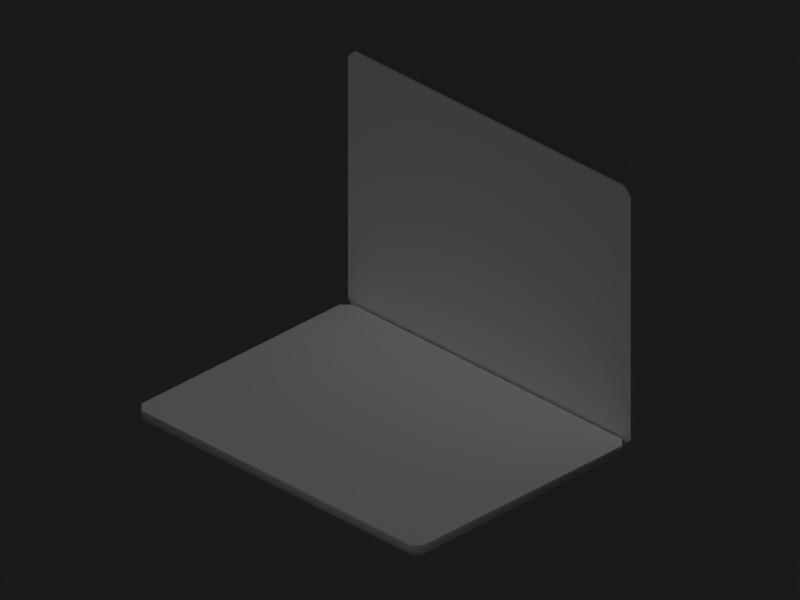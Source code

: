 # Source: laptop.blend  (saved by Blender 2.49.2; exported with 4.5.12 LTS)
import bpy
from mathutils import Matrix  # noqa: F401  (used for matrix-valued properties, if any)

bpy.ops.wm.read_factory_settings(use_empty=True)
scene = bpy.context.scene
scene.name = 'Scene'

# ---- collections
col_collection_1 = bpy.data.collections.new('Collection 1'); scene.collection.children.link(col_collection_1)

# ---- materials (node trees are filled in below, after node groups)
mat_aluminum = bpy.data.materials.new('Aluminum')
mat_aluminum.alpha_threshold = 0.0
mat_aluminum.diffuse_color = (0.6281, 0.6281, 0.6281, 1.0)
mat_aluminum.specular_color = (0.7957, 0.7957, 0.7957)
mat_aluminum.roughness = 0.5
mat_aluminum.specular_intensity = 1.0
mat_aluminum.line_color = (0.0, 0.0, 0.0, 1.0)
mat_black = bpy.data.materials.new('Black')
mat_black.alpha_threshold = 0.0
mat_black.diffuse_color = (0.0, 0.0, 0.0, 1.0)
mat_black.specular_color = (0.472, 0.472, 0.472)
mat_black.roughness = 0.5
mat_black.specular_intensity = 1.0
mat_black.line_color = (0.0, 0.0, 0.0, 1.0)
mat_gray = bpy.data.materials.new('Gray')
mat_gray.alpha_threshold = 0.0
mat_gray.diffuse_color = (0.4258, 0.4258, 0.4258, 1.0)
mat_gray.specular_color = (0.7957, 0.7957, 0.7957)
mat_gray.roughness = 0.5
mat_gray.specular_intensity = 0.0
mat_gray.line_color = (0.0, 0.0, 0.0, 1.0)
mat_laptopmat = bpy.data.materials.new('LaptopMat')
mat_laptopmat.alpha_threshold = 0.0
mat_laptopmat.roughness = 0.5
mat_laptopmat.specular_intensity = 1.0
mat_laptopmat.line_color = (0.0, 0.0, 0.0, 1.0)

# ---- material node trees

# ---- world
world_world = bpy.data.worlds.new('World'); scene.world = world_world
world_world.color = (0.1, 0.1, 0.1)
world_world.use_sun_shadow = False
world_world.sun_shadow_jitter_overblur = 0.0
world_world.cycles.sampling_method = 'MANUAL'
world_world.cycles.sample_map_resolution = 256

# ---- cameras
cam_camera_001 = bpy.data.cameras.new('Camera.001')
cam_camera_001.type = 'ORTHO'
cam_camera_001.passepartout_alpha = 0.2
cam_camera_001.clip_end = 100.0
cam_camera_001.lens = 35.0
cam_camera_001.ortho_scale = 4.0
cam_camera_001.show_passepartout = False
cam_camera_001.show_safe_areas = True
cam_camera_001.dof.focus_distance = 0.0
cam_camera_001.dof.aperture_fstop = 128.0

# ---- lights
light_lamp_001 = bpy.data.lights.new('Lamp.001', 'SUN')
light_lamp_001.transmission_factor = 0.0
light_lamp_001.angle = 1.571
light_lamp_001.energy = 1.0
light_lamp_001.shadow_buffer_clip_start = 0.5
light_lamp_001.shadow_soft_size = 1.0
light_lamp_001.shadow_cascade_max_distance = 1000.0
light_lamp_001.cycles.use_multiple_importance_sampling = False

# ---- meshes
me_plane_001 = bpy.data.meshes.new('Plane.001')
me_plane_001.from_pydata([(0.95, 0.02, 0.02), (0.95, -1.48, 0.02), (-0.95, -1.48, 0.02), (-0.95, 0.02, 0.02), (-1.0, -1.43, 0.02), (-1.0, -0.03, 0.02), (1.0, -0.03, 0.02), (1.0, -1.43, 0.02), (1.0, -1.43, -0.03), (1.0, -0.03, -0.03), (-1.0, -0.03, -0.03), (-1.0, -1.43, -0.03), (-0.95, 0.02, -0.03), (-0.95, -1.48, -0.03), (0.95, -1.48, -0.03), (0.95, 0.02, -0.03), (-0.95, -0.03, -0.08), (0.95, -0.03, -0.08), (0.95, -1.43, -0.08), (-0.95, -1.43, -0.08), (0.95, 0.08, 1.43), (-0.95, 0.08, 1.43), (-0.95, 0.08, 0.03), (0.95, 0.08, 0.03), (1.0, 0.03, 0.03), (-1.0, 0.03, 0.03), (-1.0, 0.03, 1.43), (1.0, 0.03, 1.43), (0.95, 0.03, -0.02), (0.95, 0.03, 1.48), (-0.95, 0.03, 1.48), (-0.95, 0.03, -0.02), (-0.95, 0.08, 1.38), (-0.95, 0.08, 0.08), (0.95, 0.08, 1.38), (0.95, 0.08, 0.08), (0.9, 0.08, 1.43), (-0.9, 0.08, 1.43), (-0.9, 0.08, 0.03), (0.9, 0.08, 0.03), (-1.0, 0.03, 0.08), (-1.0, 0.03, 1.38), (0.9, 0.03, -0.02), (-0.9, 0.03, -0.02), (0.9, 0.03, 1.48), (-0.9, 0.03, 1.48), (1.0, 0.03, 0.08), (1.0, 0.03, 1.38), (0.9, 0.08, 0.08), (-0.9, 0.08, 0.08), (0.9, 0.08, 1.38), (-0.9, 0.08, 1.38), (0.9, -1.48, 0.02), (-0.9, -1.48, 0.02), (0.9, 0.02, 0.02), (-0.9, 0.02, 0.02), (-1.0, -1.38, 0.02), (-1.0, -0.08, 0.02), (1.0, -0.08, 0.02), (1.0, -1.38, 0.02), (1.0, -1.38, -0.03), (1.0, -0.08, -0.03), (-1.0, -0.08, -0.03), (-1.0, -1.38, -0.03), (-0.9, 0.02, -0.03), (0.9, 0.02, -0.03), (-0.9, -1.48, -0.03), (0.9, -1.48, -0.03), (-0.9, -0.03, -0.08), (0.9, -0.03, -0.08), (0.9, -1.43, -0.08), (-0.9, -1.43, -0.08), (-0.95, -0.08, -0.08), (-0.95, -1.38, -0.08), (0.95, -0.08, -0.08), (0.95, -1.38, -0.08), (-0.9, -0.08, -0.08), (0.9, -0.08, -0.08), (-0.9, -1.38, -0.08), (0.9, -1.38, -0.08), (0.95, 0.0, -0.06), (-0.95, 0.0, -0.06), (-0.95, -1.46, -0.06), (0.95, -1.46, -0.06), (0.98, -1.43, -0.06), (0.98, -0.03, -0.06), (-0.98, -0.03, -0.06), (-0.98, -1.43, -0.06), (0.98, 0.06, 0.03), (-0.98, 0.06, 0.03), (-0.98, 0.06, 1.43), (-0.95, 0.06, 0.0), (0.95, 0.06, 0.0), (0.95, 0.06, 1.46), (-0.95, 0.06, 1.46), (0.98, 0.06, 1.43), (-0.98, 0.06, 1.38), (-0.98, 0.06, 0.08), (0.98, 0.06, 0.08), (0.98, 0.06, 1.38), (-0.9, 0.06, 1.46), (0.9, 0.06, 1.46), (0.9, 0.06, 0.0), (-0.9, 0.06, 0.0), (-0.9, 0.0, -0.06), (0.9, 0.0, -0.06), (0.9, -1.46, -0.06), (-0.9, -1.46, -0.06), (-0.98, -0.08, -0.06), (-0.98, -1.38, -0.06), (0.98, -1.38, -0.06), (0.98, -0.08, -0.06), (-0.88, 0.03, 0.1), (-0.88, 0.03, 1.36), (0.88, 0.03, 0.1), (0.88, 0.03, 1.36), (0.87, -0.87, 0.02), (0.87, -0.11, 0.02), (-0.87, -0.87, 0.02), (-0.87, -0.11, 0.02), (0.86, -0.86, 0.0), (-0.86, -0.86, 0.0), (0.86, -0.12, 0.0), (-0.86, -0.12, 0.0), (0.88, -0.84, 0.02), (0.88, -0.14, 0.02), (-0.88, -0.84, 0.02), (-0.88, -0.14, 0.02), (0.84, -0.1, 0.02), (-0.84, -0.1, 0.02), (0.84, -0.88, 0.02), (-0.84, -0.88, 0.02), (0.84, -0.86, 0.0), (-0.84, -0.86, 0.0), (0.84, -0.12, 0.0), (-0.84, -0.12, 0.0), (-0.86, -0.84, 0.0), (-0.86, -0.14, 0.0), (0.86, -0.84, 0.0), (0.86, -0.14, 0.0), (-0.84, -0.14, 0.0), (-0.84, -0.84, 0.0), (0.84, -0.14, 0.0), (0.84, -0.84, 0.0), (0.7197, 0.02, 0.02), (-0.7197, 0.02, 0.02), (-0.7197, 0.02, -0.03), (0.7197, 0.02, -0.03), (-0.7197, -0.08, 0.02), (0.7197, -0.08, 0.02), (0.7197, -0.05, 0.02), (-0.7197, -0.05, 0.02), (-0.7197, -0.07, 0.01), (0.7197, -0.07, 0.01), (0.7197, -0.08, -0.01), (-0.7197, -0.08, -0.01), (-0.7197, -0.08, -0.04), (0.7197, -0.08, -0.04), (-0.7197, -0.04, 0.02), (0.7197, -0.04, 0.02), (0.35, -1.44, 0.02), (0.35, -0.92, 0.02), (-0.35, -1.44, 0.02), (-0.35, -0.92, 0.02), (-0.79, -0.19, 0.01797), (-0.74, -0.14, 0.0), (-0.74, -0.24, 0.0), (-0.84, -0.24, 0.0), (-0.84, -0.14, 0.0), (-0.83, -0.15, 0.02), (-0.83, -0.23, 0.02), (-0.75, -0.23, 0.02), (-0.75, -0.15, 0.02), (-0.63, -0.15, 0.02), (-0.63, -0.23, 0.02), (-0.71, -0.23, 0.02), (-0.71, -0.15, 0.02), (-0.72, -0.14, 0.0), (-0.72, -0.24, 0.0), (-0.62, -0.24, 0.0), (-0.62, -0.14, 0.0), (-0.67, -0.19, 0.01797), (-0.43, -0.19, 0.01797), (-0.38, -0.14, 0.0), (-0.38, -0.24, 0.0), (-0.48, -0.24, 0.0), (-0.48, -0.14, 0.0), (-0.47, -0.15, 0.02), (-0.47, -0.23, 0.02), (-0.39, -0.23, 0.02), (-0.39, -0.15, 0.02), (-0.51, -0.15, 0.02), (-0.51, -0.23, 0.02), (-0.59, -0.23, 0.02), (-0.59, -0.15, 0.02), (-0.6, -0.14, 0.0), (-0.6, -0.24, 0.0), (-0.5, -0.24, 0.0), (-0.5, -0.14, 0.0), (-0.55, -0.19, 0.01797), (-0.31, -0.19, 0.01797), (-0.26, -0.14, 0.0), (-0.26, -0.24, 0.0), (-0.36, -0.24, 0.0), (-0.36, -0.14, 0.0), (-0.35, -0.15, 0.02), (-0.35, -0.23, 0.02), (-0.27, -0.23, 0.02), (-0.27, -0.15, 0.02), (-0.15, -0.15, 0.02), (-0.15, -0.23, 0.02), (-0.23, -0.23, 0.02), (-0.23, -0.15, 0.02), (-0.24, -0.14, 0.0), (-0.24, -0.24, 0.0), (-0.14, -0.24, 0.0), (-0.14, -0.14, 0.0), (-0.19, -0.19, 0.01797), (0.53, -0.19, 0.01797), (0.58, -0.14, 0.0), (0.58, -0.24, 0.0), (0.48, -0.24, 0.0), (0.48, -0.14, 0.0), (0.49, -0.15, 0.02), (0.49, -0.23, 0.02), (0.57, -0.23, 0.02), (0.57, -0.15, 0.02), (0.45, -0.15, 0.02), (0.45, -0.23, 0.02), (0.37, -0.23, 0.02), (0.37, -0.15, 0.02), (0.36, -0.14, 0.0), (0.36, -0.24, 0.0), (0.46, -0.24, 0.0), (0.46, -0.14, 0.0), (0.41, -0.19, 0.01797), (0.17, -0.19, 0.01797), (0.22, -0.14, 0.0), (0.22, -0.24, 0.0), (0.12, -0.24, 0.0), (0.12, -0.14, 0.0), (0.13, -0.15, 0.02), (0.13, -0.23, 0.02), (0.21, -0.23, 0.02), (0.21, -0.15, 0.02), (0.33, -0.15, 0.02), (0.33, -0.23, 0.02), (0.25, -0.23, 0.02), (0.25, -0.15, 0.02), (0.24, -0.14, 0.0), (0.24, -0.24, 0.0), (0.34, -0.24, 0.0), (0.34, -0.14, 0.0), (0.29, -0.19, 0.01797), (0.05, -0.19, 0.01797), (0.1, -0.14, 0.0), (0.1, -0.24, 0.0), (1.863e-08, -0.24, 0.0), (1.863e-08, -0.14, 0.0), (0.01, -0.15, 0.02), (0.01, -0.23, 0.02), (0.09, -0.23, 0.02), (0.09, -0.15, 0.02), (-0.03, -0.15, 0.02), (-0.03, -0.23, 0.02), (-0.11, -0.23, 0.02), (-0.11, -0.15, 0.02), (-0.12, -0.14, 0.0), (-0.12, -0.24, 0.0), (-0.02, -0.24, 0.0), (-0.02, -0.14, 0.0), (-0.07, -0.19, 0.01797), (0.65, -0.19, 0.01797), (0.7, -0.14, 0.0), (0.7, -0.24, 0.0), (0.6, -0.24, 0.0), (0.6, -0.14, 0.0), (0.61, -0.15, 0.02), (0.61, -0.23, 0.02), (0.69, -0.23, 0.02), (0.69, -0.15, 0.02), (0.78, -0.19, 0.01797), (0.84, -0.14, 0.0), (0.84, -0.24, 0.0), (0.72, -0.24, 0.0), (0.72, -0.14, 0.0), (0.73, -0.15, 0.02), (0.73, -0.23, 0.02), (0.83, -0.23, 0.02), (0.83, -0.15, 0.02), (0.83, -0.27, 0.02), (0.83, -0.35, 0.02), (0.73, -0.35, 0.02), (0.73, -0.27, 0.02), (0.72, -0.26, 0.0), (0.72, -0.36, 0.0), (0.84, -0.36, 0.0), (0.84, -0.26, 0.0), (0.78, -0.31, 0.01797), (0.69, -0.27, 0.02), (0.69, -0.35, 0.02), (0.61, -0.35, 0.02), (0.61, -0.27, 0.02), (0.6, -0.26, 0.0), (0.6, -0.36, 0.0), (0.7, -0.36, 0.0), (0.7, -0.26, 0.0), (0.65, -0.31, 0.01797), (-0.07, -0.31, 0.01797), (-0.02, -0.26, 0.0), (-0.02, -0.36, 0.0), (-0.12, -0.36, 0.0), (-0.12, -0.26, 0.0), (-0.11, -0.27, 0.02), (-0.11, -0.35, 0.02), (-0.03, -0.35, 0.02), (-0.03, -0.27, 0.02), (0.09, -0.27, 0.02), (0.09, -0.35, 0.02), (0.01, -0.35, 0.02), (0.01, -0.27, 0.02), (1.863e-08, -0.26, 0.0), (1.863e-08, -0.36, 0.0), (0.1, -0.36, 0.0), (0.1, -0.26, 0.0), (0.05, -0.31, 0.01797), (0.29, -0.31, 0.01797), (0.34, -0.26, 0.0), (0.34, -0.36, 0.0), (0.24, -0.36, 0.0), (0.24, -0.26, 0.0), (0.25, -0.27, 0.02), (0.25, -0.35, 0.02), (0.33, -0.35, 0.02), (0.33, -0.27, 0.02), (0.21, -0.27, 0.02), (0.21, -0.35, 0.02), (0.13, -0.35, 0.02), (0.13, -0.27, 0.02), (0.12, -0.26, 0.0), (0.12, -0.36, 0.0), (0.22, -0.36, 0.0), (0.22, -0.26, 0.0), (0.17, -0.31, 0.01797), (0.41, -0.31, 0.01797), (0.46, -0.26, 0.0), (0.46, -0.36, 0.0), (0.36, -0.36, 0.0), (0.36, -0.26, 0.0), (0.37, -0.27, 0.02), (0.37, -0.35, 0.02), (0.45, -0.35, 0.02), (0.45, -0.27, 0.02), (0.57, -0.27, 0.02), (0.57, -0.35, 0.02), (0.49, -0.35, 0.02), (0.49, -0.27, 0.02), (0.48, -0.26, 0.0), (0.48, -0.36, 0.0), (0.58, -0.36, 0.0), (0.58, -0.26, 0.0), (0.53, -0.31, 0.01797), (-0.19, -0.31, 0.01797), (-0.14, -0.26, 0.0), (-0.14, -0.36, 0.0), (-0.24, -0.36, 0.0), (-0.24, -0.26, 0.0), (-0.23, -0.27, 0.02), (-0.23, -0.35, 0.02), (-0.15, -0.35, 0.02), (-0.15, -0.27, 0.02), (-0.27, -0.27, 0.02), (-0.27, -0.35, 0.02), (-0.35, -0.35, 0.02), (-0.35, -0.27, 0.02), (-0.36, -0.26, 0.0), (-0.36, -0.36, 0.0), (-0.26, -0.36, 0.0), (-0.26, -0.26, 0.0), (-0.31, -0.31, 0.01797), (-0.55, -0.31, 0.01797), (-0.5, -0.26, 0.0), (-0.5, -0.36, 0.0), (-0.6, -0.36, 0.0), (-0.6, -0.26, 0.0), (-0.59, -0.27, 0.02), (-0.59, -0.35, 0.02), (-0.51, -0.35, 0.02), (-0.51, -0.27, 0.02), (-0.39, -0.27, 0.02), (-0.39, -0.35, 0.02), (-0.47, -0.35, 0.02), (-0.47, -0.27, 0.02), (-0.48, -0.26, 0.0), (-0.48, -0.36, 0.0), (-0.38, -0.36, 0.0), (-0.38, -0.26, 0.0), (-0.43, -0.31, 0.01797), (-0.67, -0.31, 0.01797), (-0.62, -0.26, 0.0), (-0.62, -0.36, 0.0), (-0.72, -0.36, 0.0), (-0.72, -0.26, 0.0), (-0.71, -0.27, 0.02), (-0.71, -0.35, 0.02), (-0.63, -0.35, 0.02), (-0.63, -0.27, 0.02), (-0.75, -0.27, 0.02), (-0.75, -0.35, 0.02), (-0.83, -0.35, 0.02), (-0.83, -0.27, 0.02), (-0.84, -0.26, 0.0), (-0.84, -0.36, 0.0), (-0.74, -0.36, 0.0), (-0.74, -0.26, 0.0), (-0.79, -0.31, 0.01797), (-0.78, -0.43, 0.01797), (-0.72, -0.38, 0.0), (-0.72, -0.48, 0.0), (-0.84, -0.48, 0.0), (-0.84, -0.38, 0.0), (-0.83, -0.39, 0.02), (-0.83, -0.47, 0.02), (-0.73, -0.47, 0.02), (-0.73, -0.39, 0.02), (-0.61, -0.39, 0.02), (-0.61, -0.47, 0.02), (-0.69, -0.47, 0.02), (-0.69, -0.39, 0.02), (-0.7, -0.38, 0.0), (-0.7, -0.48, 0.0), (-0.6, -0.48, 0.0), (-0.6, -0.38, 0.0), (-0.65, -0.43, 0.01797), (-0.41, -0.43, 0.01797), (-0.36, -0.38, 0.0), (-0.36, -0.48, 0.0), (-0.46, -0.48, 0.0), (-0.46, -0.38, 0.0), (-0.45, -0.39, 0.02), (-0.45, -0.47, 0.02), (-0.37, -0.47, 0.02), (-0.37, -0.39, 0.02), (-0.49, -0.39, 0.02), (-0.49, -0.47, 0.02), (-0.57, -0.47, 0.02), (-0.57, -0.39, 0.02), (-0.58, -0.38, 0.0), (-0.58, -0.48, 0.0), (-0.48, -0.48, 0.0), (-0.48, -0.38, 0.0), (-0.53, -0.43, 0.01797), (-0.29, -0.43, 0.01797), (-0.24, -0.38, 0.0), (-0.24, -0.48, 0.0), (-0.34, -0.48, 0.0), (-0.34, -0.38, 0.0), (-0.33, -0.39, 0.02), (-0.33, -0.47, 0.02), (-0.25, -0.47, 0.02), (-0.25, -0.39, 0.02), (-0.13, -0.39, 0.02), (-0.13, -0.47, 0.02), (-0.21, -0.47, 0.02), (-0.21, -0.39, 0.02), (-0.22, -0.38, 0.0), (-0.22, -0.48, 0.0), (-0.12, -0.48, 0.0), (-0.12, -0.38, 0.0), (-0.17, -0.43, 0.01797), (0.55, -0.43, 0.01797), (0.6, -0.38, 0.0), (0.6, -0.48, 0.0), (0.5, -0.48, 0.0), (0.5, -0.38, 0.0), (0.51, -0.39, 0.02), (0.51, -0.47, 0.02), (0.59, -0.47, 0.02), (0.59, -0.39, 0.02), (0.47, -0.39, 0.02), (0.47, -0.47, 0.02), (0.39, -0.47, 0.02), (0.39, -0.39, 0.02), (0.38, -0.38, 0.0), (0.38, -0.48, 0.0), (0.48, -0.48, 0.0), (0.48, -0.38, 0.0), (0.43, -0.43, 0.01797), (0.19, -0.43, 0.01797), (0.24, -0.38, 0.0), (0.24, -0.48, 0.0), (0.14, -0.48, 0.0), (0.14, -0.38, 0.0), (0.15, -0.39, 0.02), (0.15, -0.47, 0.02), (0.23, -0.47, 0.02), (0.23, -0.39, 0.02), (0.35, -0.39, 0.02), (0.35, -0.47, 0.02), (0.27, -0.47, 0.02), (0.27, -0.39, 0.02), (0.26, -0.38, 0.0), (0.26, -0.48, 0.0), (0.36, -0.48, 0.0), (0.36, -0.38, 0.0), (0.31, -0.43, 0.01797), (0.07, -0.43, 0.01797), (0.12, -0.38, 0.0), (0.12, -0.48, 0.0), (0.02, -0.48, 0.0), (0.02, -0.38, 0.0), (0.03, -0.39, 0.02), (0.03, -0.47, 0.02), (0.11, -0.47, 0.02), (0.11, -0.39, 0.02), (-0.01, -0.39, 0.02), (-0.01, -0.47, 0.02), (-0.09, -0.47, 0.02), (-0.09, -0.39, 0.02), (-0.1, -0.38, 0.0), (-0.1, -0.48, 0.0), (3.725e-08, -0.48, 0.0), (3.725e-08, -0.38, 0.0), (-0.05, -0.43, 0.01797), (0.83, -0.51, 0.02), (0.83, -0.59, 0.02), (0.65, -0.59, 0.02), (0.65, -0.51, 0.02), (0.64, -0.5, 0.0), (0.64, -0.6, 0.0), (0.84, -0.6, 0.0), (0.84, -0.5, 0.0), (0.74, -0.55, 0.01797), (-0.03, -0.55, 0.01797), (0.02, -0.5, 0.0), (0.02, -0.6, 0.0), (-0.08, -0.6, 0.0), (-0.08, -0.5, 0.0), (-0.07, -0.51, 0.02), (-0.07, -0.59, 0.02), (0.01, -0.59, 0.02), (0.01, -0.51, 0.02), (0.13, -0.51, 0.02), (0.13, -0.59, 0.02), (0.05, -0.59, 0.02), (0.05, -0.51, 0.02), (0.04, -0.5, 0.0), (0.04, -0.6, 0.0), (0.14, -0.6, 0.0), (0.14, -0.5, 0.0), (0.09, -0.55, 0.01797), (0.33, -0.55, 0.01797), (0.38, -0.5, 0.0), (0.38, -0.6, 0.0), (0.28, -0.6, 0.0), (0.28, -0.5, 0.0), (0.29, -0.51, 0.02), (0.29, -0.59, 0.02), (0.37, -0.59, 0.02), (0.37, -0.51, 0.02), (0.25, -0.51, 0.02), (0.25, -0.59, 0.02), (0.17, -0.59, 0.02), (0.17, -0.51, 0.02), (0.16, -0.5, 0.0), (0.16, -0.6, 0.0), (0.26, -0.6, 0.0), (0.26, -0.5, 0.0), (0.21, -0.55, 0.01797), (0.45, -0.55, 0.01797), (0.5, -0.5, 0.0), (0.5, -0.6, 0.0), (0.4, -0.6, 0.0), (0.4, -0.5, 0.0), (0.41, -0.51, 0.02), (0.41, -0.59, 0.02), (0.49, -0.59, 0.02), (0.49, -0.51, 0.02), (0.61, -0.51, 0.02), (0.61, -0.59, 0.02), (0.53, -0.59, 0.02), (0.53, -0.51, 0.02), (0.52, -0.5, 0.0), (0.52, -0.6, 0.0), (0.62, -0.6, 0.0), (0.62, -0.5, 0.0), (0.57, -0.55, 0.01797), (-0.15, -0.55, 0.01797), (-0.1, -0.5, 0.0), (-0.1, -0.6, 0.0), (-0.2, -0.6, 0.0), (-0.2, -0.5, 0.0), (-0.19, -0.51, 0.02), (-0.19, -0.59, 0.02), (-0.11, -0.59, 0.02), (-0.11, -0.51, 0.02), (-0.23, -0.51, 0.02), (-0.23, -0.59, 0.02), (-0.31, -0.59, 0.02), (-0.31, -0.51, 0.02), (-0.32, -0.5, 0.0), (-0.32, -0.6, 0.0), (-0.22, -0.6, 0.0), (-0.22, -0.5, 0.0), (-0.27, -0.55, 0.01797), (-0.51, -0.55, 0.01797), (-0.46, -0.5, 0.0), (-0.46, -0.6, 0.0), (-0.56, -0.6, 0.0), (-0.56, -0.5, 0.0), (-0.55, -0.51, 0.02), (-0.55, -0.59, 0.02), (-0.47, -0.59, 0.02), (-0.47, -0.51, 0.02), (-0.35, -0.51, 0.02), (-0.35, -0.59, 0.02), (-0.43, -0.59, 0.02), (-0.43, -0.51, 0.02), (-0.44, -0.5, 0.0), (-0.44, -0.6, 0.0), (-0.34, -0.6, 0.0), (-0.34, -0.5, 0.0), (-0.39, -0.55, 0.01797), (-0.63, -0.55, 0.01797), (-0.58, -0.5, 0.0), (-0.58, -0.6, 0.0), (-0.68, -0.6, 0.0), (-0.68, -0.5, 0.0), (-0.67, -0.51, 0.02), (-0.67, -0.59, 0.02), (-0.59, -0.59, 0.02), (-0.59, -0.51, 0.02), (-0.71, -0.51, 0.02), (-0.71, -0.59, 0.02), (-0.83, -0.59, 0.02), (-0.83, -0.51, 0.02), (-0.84, -0.5, 0.0), (-0.84, -0.6, 0.0), (-0.7, -0.6, 0.0), (-0.7, -0.5, 0.0), (-0.79, -0.55, 0.01797), (-0.79, -0.67, 0.01797), (-0.68, -0.62, 0.0), (-0.68, -0.72, 0.0), (-0.84, -0.72, 0.0), (-0.84, -0.62, 0.0), (-0.83, -0.63, 0.02), (-0.83, -0.71, 0.02), (-0.69, -0.71, 0.02), (-0.69, -0.63, 0.02), (-0.57, -0.63, 0.02), (-0.57, -0.71, 0.02), (-0.65, -0.71, 0.02), (-0.65, -0.63, 0.02), (-0.66, -0.62, 0.0), (-0.66, -0.72, 0.0), (-0.56, -0.72, 0.0), (-0.56, -0.62, 0.0), (-0.61, -0.67, 0.01797), (-0.37, -0.67, 0.01797), (-0.32, -0.62, 0.0), (-0.32, -0.72, 0.0), (-0.42, -0.72, 0.0), (-0.42, -0.62, 0.0), (-0.41, -0.63, 0.02), (-0.41, -0.71, 0.02), (-0.33, -0.71, 0.02), (-0.33, -0.63, 0.02), (-0.45, -0.63, 0.02), (-0.45, -0.71, 0.02), (-0.53, -0.71, 0.02), (-0.53, -0.63, 0.02), (-0.54, -0.62, 0.0), (-0.54, -0.72, 0.0), (-0.44, -0.72, 0.0), (-0.44, -0.62, 0.0), (-0.49, -0.67, 0.01797), (-0.25, -0.67, 0.01797), (-0.2, -0.62, 0.0), (-0.2, -0.72, 0.0), (-0.3, -0.72, 0.0), (-0.3, -0.62, 0.0), (-0.29, -0.63, 0.02), (-0.29, -0.71, 0.02), (-0.21, -0.71, 0.02), (-0.21, -0.63, 0.02), (-0.09, -0.63, 0.02), (-0.09, -0.71, 0.02), (-0.17, -0.71, 0.02), (-0.17, -0.63, 0.02), (-0.18, -0.62, 0.0), (-0.18, -0.72, 0.0), (-0.08, -0.72, 0.0), (-0.08, -0.62, 0.0), (-0.13, -0.67, 0.01797), (0.59, -0.67, 0.01797), (0.64, -0.62, 0.0), (0.64, -0.72, 0.0), (0.54, -0.72, 0.0), (0.54, -0.62, 0.0), (0.55, -0.63, 0.02), (0.55, -0.71, 0.02), (0.63, -0.71, 0.02), (0.63, -0.63, 0.02), (0.51, -0.63, 0.02), (0.51, -0.71, 0.02), (0.43, -0.71, 0.02), (0.43, -0.63, 0.02), (0.42, -0.62, 0.0), (0.42, -0.72, 0.0), (0.52, -0.72, 0.0), (0.52, -0.62, 0.0), (0.47, -0.67, 0.01797), (0.23, -0.67, 0.01797), (0.28, -0.62, 0.0), (0.28, -0.72, 0.0), (0.18, -0.72, 0.0), (0.18, -0.62, 0.0), (0.19, -0.63, 0.02), (0.19, -0.71, 0.02), (0.27, -0.71, 0.02), (0.27, -0.63, 0.02), (0.39, -0.63, 0.02), (0.39, -0.71, 0.02), (0.31, -0.71, 0.02), (0.31, -0.63, 0.02), (0.3, -0.62, 0.0), (0.3, -0.72, 0.0), (0.4, -0.72, 0.0), (0.4, -0.62, 0.0), (0.35, -0.67, 0.01797), (0.11, -0.67, 0.01797), (0.16, -0.62, 0.0), (0.16, -0.72, 0.0), (0.06, -0.72, 0.0), (0.06, -0.62, 0.0), (0.07, -0.63, 0.02), (0.07, -0.71, 0.02), (0.15, -0.71, 0.02), (0.15, -0.63, 0.02), (0.03, -0.63, 0.02), (0.03, -0.71, 0.02), (-0.05, -0.71, 0.02), (-0.05, -0.63, 0.02), (-0.06, -0.62, 0.0), (-0.06, -0.72, 0.0), (0.04, -0.72, 0.0), (0.04, -0.62, 0.0), (-0.01, -0.67, 0.01797), (0.75, -0.67, 0.01797), (0.84, -0.62, 0.0), (0.84, -0.72, 0.0), (0.66, -0.72, 0.0), (0.66, -0.62, 0.0), (0.67, -0.63, 0.02), (0.67, -0.71, 0.02), (0.83, -0.71, 0.02), (0.83, -0.63, 0.02), (0.81, -0.8, 0.02), (0.81, -0.83, 0.02), (0.73, -0.83, 0.02), (0.73, -0.8, 0.02), (0.72, -0.79, 0.0), (0.72, -0.84, 0.0), (0.82, -0.84, 0.0), (0.82, -0.79, 0.0), (0.77, -0.815, 0.01797), (0.69, -0.8, 0.02), (0.69, -0.83, 0.02), (0.61, -0.83, 0.02), (0.61, -0.8, 0.02), (0.6, -0.79, 0.0), (0.6, -0.84, 0.0), (0.7, -0.84, 0.0), (0.7, -0.79, 0.0), (0.65, -0.815, 0.01797), (0.29, -0.79, 0.01797), (0.34, -0.74, 0.0), (0.34, -0.84, 0.0), (0.24, -0.84, 0.0), (0.24, -0.74, 0.0), (0.25, -0.75, 0.02), (0.25, -0.83, 0.02), (0.33, -0.83, 0.02), (0.33, -0.75, 0.02), (0.41, -0.79, 0.01797), (0.46, -0.74, 0.0), (0.46, -0.84, 0.0), (0.36, -0.84, 0.0), (0.36, -0.74, 0.0), (0.37, -0.75, 0.02), (0.37, -0.83, 0.02), (0.45, -0.83, 0.02), (0.45, -0.75, 0.02), (0.57, -0.8, 0.02), (0.57, -0.83, 0.02), (0.49, -0.83, 0.02), (0.49, -0.8, 0.02), (0.48, -0.79, 0.0), (0.48, -0.84, 0.0), (0.58, -0.84, 0.0), (0.58, -0.79, 0.0), (0.53, -0.815, 0.01797), (0.21, -0.75, 0.02), (0.21, -0.83, 0.02), (-0.35, -0.83, 0.02), (-0.35, -0.75, 0.02), (-0.36, -0.74, 0.0), (-0.36, -0.84, 0.0), (0.22, -0.84, 0.0), (0.22, -0.74, 0.0), (-0.05, -0.79, 0.01797), (-0.55, -0.79, 0.01797), (-0.5, -0.74, 0.0), (-0.5, -0.84, 0.0), (-0.6, -0.84, 0.0), (-0.6, -0.74, 0.0), (-0.59, -0.75, 0.02), (-0.59, -0.83, 0.02), (-0.51, -0.83, 0.02), (-0.51, -0.75, 0.02), (-0.39, -0.75, 0.02), (-0.39, -0.83, 0.02), (-0.47, -0.83, 0.02), (-0.47, -0.75, 0.02), (-0.48, -0.74, 0.0), (-0.48, -0.84, 0.0), (-0.38, -0.84, 0.0), (-0.38, -0.74, 0.0), (-0.43, -0.79, 0.01797), (-0.67, -0.79, 0.01797), (-0.62, -0.74, 0.0), (-0.62, -0.84, 0.0), (-0.72, -0.84, 0.0), (-0.72, -0.74, 0.0), (-0.71, -0.75, 0.02), (-0.71, -0.83, 0.02), (-0.63, -0.83, 0.02), (-0.63, -0.75, 0.02), (-0.75, -0.75, 0.02), (-0.75, -0.83, 0.02), (-0.83, -0.83, 0.02), (-0.83, -0.75, 0.02), (-0.84, -0.74, 0.0), (-0.84, -0.84, 0.0), (-0.74, -0.84, 0.0), (-0.74, -0.74, 0.0), (-0.79, -0.79, 0.01797), (0.65, -0.765, 0.01797), (0.7, -0.74, 0.0), (0.7, -0.79, 0.0), (0.6, -0.79, 0.0), (0.6, -0.74, 0.0), (0.61, -0.75, 0.02), (0.61, -0.78, 0.02), (0.69, -0.78, 0.02), (0.69, -0.75, 0.02), (0.71, -0.39, 0.02), (0.71, -0.47, 0.02), (0.63, -0.47, 0.02), (0.63, -0.39, 0.02), (0.62, -0.38, 0.0), (0.62, -0.48, 0.0), (0.72, -0.48, 0.0), (0.72, -0.38, 0.0), (0.67, -0.43, 0.01797), (0.79, -0.43, 0.01797), (0.84, -0.38, 0.0), (0.84, -0.48, 0.0), (0.74, -0.48, 0.0), (0.74, -0.38, 0.0), (0.75, -0.39, 0.02), (0.75, -0.47, 0.02), (0.83, -0.47, 0.02), (0.83, -0.39, 0.02)], [], [(0, 6, 9, 15), (7, 1, 14, 8), (2, 4, 11, 13), (5, 3, 12, 10), (38, 22, 33, 49), (39, 38, 49, 48), (23, 39, 48, 35), (49, 33, 32, 51), (48, 49, 51, 50), (35, 48, 50, 34), (51, 32, 21, 37), (50, 51, 37, 36), (34, 50, 36, 20), (41, 40, 31, 30), (26, 41, 30), (40, 25, 31), (46, 47, 29, 28), (24, 46, 28), (47, 27, 29), (57, 56, 2, 3), (5, 57, 3), (56, 4, 2), (0, 1, 59, 58), (7, 59, 1), (6, 0, 58), (6, 58, 61, 9), (58, 59, 60, 61), (59, 7, 8, 60), (4, 56, 63, 11), (56, 57, 62, 63), (57, 5, 10, 62), (3, 55, 64, 12), (54, 0, 15, 65), (1, 52, 67, 14), (52, 53, 66, 67), (53, 2, 13, 66), (69, 17, 74, 77), (68, 69, 77, 76), (16, 68, 76, 72), (77, 74, 75, 79), (76, 77, 79, 78), (72, 76, 78, 73), (79, 75, 18, 70), (78, 79, 70, 71), (73, 78, 71, 19), (83, 18, 84), (14, 83, 84, 8), (85, 17, 80), (9, 85, 80, 15), (81, 16, 86), (12, 81, 86, 10), (87, 19, 82), (11, 87, 82, 13), (95, 20, 93), (27, 95, 93, 29), (92, 23, 88), (28, 92, 88, 24), (89, 22, 91), (25, 89, 91, 31), (94, 21, 90), (30, 94, 90, 26), (32, 96, 90, 21), (96, 41, 26, 90), (33, 97, 96, 32), (97, 40, 41, 96), (22, 89, 97, 33), (89, 25, 40, 97), (35, 98, 88, 23), (98, 46, 24, 88), (34, 99, 98, 35), (99, 47, 46, 98), (20, 95, 99, 34), (95, 27, 47, 99), (45, 100, 94, 30), (100, 37, 21, 94), (44, 101, 100, 45), (101, 36, 37, 100), (29, 93, 101, 44), (93, 20, 36, 101), (42, 102, 92, 28), (102, 39, 23, 92), (43, 103, 102, 42), (103, 38, 39, 102), (31, 91, 103, 43), (91, 22, 38, 103), (64, 104, 81, 12), (104, 68, 16, 81), (105, 69, 68, 104), (15, 80, 105, 65), (80, 17, 69, 105), (67, 106, 83, 14), (106, 70, 18, 83), (66, 107, 106, 67), (107, 71, 70, 106), (13, 82, 107, 66), (82, 19, 71, 107), (72, 108, 86, 16), (108, 62, 10, 86), (73, 109, 108, 72), (109, 63, 62, 108), (19, 87, 109, 73), (87, 11, 63, 109), (75, 110, 84, 18), (110, 60, 8, 84), (74, 111, 110, 75), (111, 61, 60, 110), (17, 85, 111, 74), (85, 9, 61, 111), (112, 113, 30, 31), (43, 112, 31), (113, 45, 30), (42, 114, 112, 43), (114, 115, 113, 112), (115, 44, 45, 113), (115, 114, 28, 29), (44, 115, 29), (114, 42, 28), (117, 0, 54), (116, 52, 1), (53, 118, 2), (119, 55, 3), (1, 0, 125, 124), (125, 0, 117), (124, 116, 1), (116, 130, 52), (131, 118, 53), (126, 127, 3, 2), (118, 126, 2), (127, 119, 3), (118, 131, 133, 121), (131, 130, 132, 133), (130, 116, 120, 132), (117, 128, 134, 122), (129, 119, 123, 135), (119, 127, 137, 123), (127, 126, 136, 137), (126, 118, 121, 136), (116, 124, 138, 120), (124, 125, 139, 138), (125, 117, 122, 139), (136, 121, 133, 141), (137, 136, 141, 140), (123, 137, 140, 135), (141, 133, 132, 143), (140, 141, 143, 142), (135, 140, 142, 134), (143, 132, 120, 138), (142, 143, 138, 139), (134, 142, 139, 122), (55, 145, 146, 64), (145, 144, 147, 146), (144, 54, 65, 147), (146, 147, 105, 104), (64, 146, 104), (147, 65, 105), (128, 129, 135, 134), (128, 149, 148, 129), (150, 151, 152, 153), (153, 152, 155, 154), (148, 149, 157, 156), (145, 148, 156), (144, 157, 149), (145, 158, 159, 144), (158, 151, 150, 159), (55, 119, 129), (55, 129, 148, 145), (54, 128, 117), (54, 144, 149, 128), (52, 130, 161, 160), (131, 53, 162, 163), (130, 131, 163, 161), (53, 52, 160, 162), (161, 163, 162, 160), (170, 171, 164), (171, 172, 164), (172, 169, 164), (169, 170, 164), (171, 170, 167, 166), (172, 171, 166, 165), (169, 172, 165, 168), (170, 169, 168, 167), (175, 176, 177, 178), (176, 173, 180, 177), (173, 174, 179, 180), (174, 175, 178, 179), (176, 175, 181), (173, 176, 181), (174, 173, 181), (175, 174, 181), (188, 189, 182), (189, 190, 182), (190, 187, 182), (187, 188, 182), (189, 188, 185, 184), (190, 189, 184, 183), (187, 190, 183, 186), (188, 187, 186, 185), (193, 194, 195, 196), (194, 191, 198, 195), (191, 192, 197, 198), (192, 193, 196, 197), (194, 193, 199), (191, 194, 199), (192, 191, 199), (193, 192, 199), (206, 207, 200), (207, 208, 200), (208, 205, 200), (205, 206, 200), (207, 206, 203, 202), (208, 207, 202, 201), (205, 208, 201, 204), (206, 205, 204, 203), (211, 212, 213, 214), (212, 209, 216, 213), (209, 210, 215, 216), (210, 211, 214, 215), (212, 211, 217), (209, 212, 217), (210, 209, 217), (211, 210, 217), (224, 225, 218), (225, 226, 218), (226, 223, 218), (223, 224, 218), (225, 224, 221, 220), (226, 225, 220, 219), (223, 226, 219, 222), (224, 223, 222, 221), (229, 230, 231, 232), (230, 227, 234, 231), (227, 228, 233, 234), (228, 229, 232, 233), (230, 229, 235), (227, 230, 235), (228, 227, 235), (229, 228, 235), (242, 243, 236), (243, 244, 236), (244, 241, 236), (241, 242, 236), (243, 242, 239, 238), (244, 243, 238, 237), (241, 244, 237, 240), (242, 241, 240, 239), (247, 248, 249, 250), (248, 245, 252, 249), (245, 246, 251, 252), (246, 247, 250, 251), (248, 247, 253), (245, 248, 253), (246, 245, 253), (247, 246, 253), (260, 261, 254), (261, 262, 254), (262, 259, 254), (259, 260, 254), (261, 260, 257, 256), (262, 261, 256, 255), (259, 262, 255, 258), (260, 259, 258, 257), (265, 266, 267, 268), (266, 263, 270, 267), (263, 264, 269, 270), (264, 265, 268, 269), (266, 265, 271), (263, 266, 271), (264, 263, 271), (265, 264, 271), (278, 279, 272), (279, 280, 272), (280, 277, 272), (277, 278, 272), (279, 278, 275, 274), (280, 279, 274, 273), (277, 280, 273, 276), (278, 277, 276, 275), (287, 288, 281), (288, 289, 281), (289, 286, 281), (286, 287, 281), (288, 287, 284, 283), (289, 288, 283, 282), (286, 289, 282, 285), (287, 286, 285, 284), (292, 293, 294, 295), (293, 290, 297, 294), (290, 291, 296, 297), (291, 292, 295, 296), (293, 292, 298), (290, 293, 298), (291, 290, 298), (292, 291, 298), (301, 302, 303, 304), (302, 299, 306, 303), (299, 300, 305, 306), (300, 301, 304, 305), (302, 301, 307), (299, 302, 307), (300, 299, 307), (301, 300, 307), (314, 315, 308), (315, 316, 308), (316, 313, 308), (313, 314, 308), (315, 314, 311, 310), (316, 315, 310, 309), (313, 316, 309, 312), (314, 313, 312, 311), (319, 320, 321, 322), (320, 317, 324, 321), (317, 318, 323, 324), (318, 319, 322, 323), (320, 319, 325), (317, 320, 325), (318, 317, 325), (319, 318, 325), (332, 333, 326), (333, 334, 326), (334, 331, 326), (331, 332, 326), (333, 332, 329, 328), (334, 333, 328, 327), (331, 334, 327, 330), (332, 331, 330, 329), (337, 338, 339, 340), (338, 335, 342, 339), (335, 336, 341, 342), (336, 337, 340, 341), (338, 337, 343), (335, 338, 343), (336, 335, 343), (337, 336, 343), (350, 351, 344), (351, 352, 344), (352, 349, 344), (349, 350, 344), (351, 350, 347, 346), (352, 351, 346, 345), (349, 352, 345, 348), (350, 349, 348, 347), (355, 356, 357, 358), (356, 353, 360, 357), (353, 354, 359, 360), (354, 355, 358, 359), (356, 355, 361), (353, 356, 361), (354, 353, 361), (355, 354, 361), (368, 369, 362), (369, 370, 362), (370, 367, 362), (367, 368, 362), (369, 368, 365, 364), (370, 369, 364, 363), (367, 370, 363, 366), (368, 367, 366, 365), (373, 374, 375, 376), (374, 371, 378, 375), (371, 372, 377, 378), (372, 373, 376, 377), (374, 373, 379), (371, 374, 379), (372, 371, 379), (373, 372, 379), (386, 387, 380), (387, 388, 380), (388, 385, 380), (385, 386, 380), (387, 386, 383, 382), (388, 387, 382, 381), (385, 388, 381, 384), (386, 385, 384, 383), (391, 392, 393, 394), (392, 389, 396, 393), (389, 390, 395, 396), (390, 391, 394, 395), (392, 391, 397), (389, 392, 397), (390, 389, 397), (391, 390, 397), (404, 405, 398), (405, 406, 398), (406, 403, 398), (403, 404, 398), (405, 404, 401, 400), (406, 405, 400, 399), (403, 406, 399, 402), (404, 403, 402, 401), (409, 410, 411, 412), (410, 407, 414, 411), (407, 408, 413, 414), (408, 409, 412, 413), (410, 409, 415), (407, 410, 415), (408, 407, 415), (409, 408, 415), (422, 423, 416), (423, 424, 416), (424, 421, 416), (421, 422, 416), (423, 422, 419, 418), (424, 423, 418, 417), (421, 424, 417, 420), (422, 421, 420, 419), (427, 428, 429, 430), (428, 425, 432, 429), (425, 426, 431, 432), (426, 427, 430, 431), (428, 427, 433), (425, 428, 433), (426, 425, 433), (427, 426, 433), (440, 441, 434), (441, 442, 434), (442, 439, 434), (439, 440, 434), (441, 440, 437, 436), (442, 441, 436, 435), (439, 442, 435, 438), (440, 439, 438, 437), (445, 446, 447, 448), (446, 443, 450, 447), (443, 444, 449, 450), (444, 445, 448, 449), (446, 445, 451), (443, 446, 451), (444, 443, 451), (445, 444, 451), (458, 459, 452), (459, 460, 452), (460, 457, 452), (457, 458, 452), (459, 458, 455, 454), (460, 459, 454, 453), (457, 460, 453, 456), (458, 457, 456, 455), (463, 464, 465, 466), (464, 461, 468, 465), (461, 462, 467, 468), (462, 463, 466, 467), (464, 463, 469), (461, 464, 469), (462, 461, 469), (463, 462, 469), (476, 477, 470), (477, 478, 470), (478, 475, 470), (475, 476, 470), (477, 476, 473, 472), (478, 477, 472, 471), (475, 478, 471, 474), (476, 475, 474, 473), (481, 482, 483, 484), (482, 479, 486, 483), (479, 480, 485, 486), (480, 481, 484, 485), (482, 481, 487), (479, 482, 487), (480, 479, 487), (481, 480, 487), (494, 495, 488), (495, 496, 488), (496, 493, 488), (493, 494, 488), (495, 494, 491, 490), (496, 495, 490, 489), (493, 496, 489, 492), (494, 493, 492, 491), (499, 500, 501, 502), (500, 497, 504, 501), (497, 498, 503, 504), (498, 499, 502, 503), (500, 499, 505), (497, 500, 505), (498, 497, 505), (499, 498, 505), (512, 513, 506), (513, 514, 506), (514, 511, 506), (511, 512, 506), (513, 512, 509, 508), (514, 513, 508, 507), (511, 514, 507, 510), (512, 511, 510, 509), (517, 518, 519, 520), (518, 515, 522, 519), (515, 516, 521, 522), (516, 517, 520, 521), (518, 517, 523), (515, 518, 523), (516, 515, 523), (517, 516, 523), (526, 527, 528, 529), (527, 524, 531, 528), (524, 525, 530, 531), (525, 526, 529, 530), (527, 526, 532), (524, 527, 532), (525, 524, 532), (526, 525, 532), (539, 540, 533), (540, 541, 533), (541, 538, 533), (538, 539, 533), (540, 539, 536, 535), (541, 540, 535, 534), (538, 541, 534, 537), (539, 538, 537, 536), (544, 545, 546, 547), (545, 542, 549, 546), (542, 543, 548, 549), (543, 544, 547, 548), (545, 544, 550), (542, 545, 550), (543, 542, 550), (544, 543, 550), (557, 558, 551), (558, 559, 551), (559, 556, 551), (556, 557, 551), (558, 557, 554, 553), (559, 558, 553, 552), (556, 559, 552, 555), (557, 556, 555, 554), (562, 563, 564, 565), (563, 560, 567, 564), (560, 561, 566, 567), (561, 562, 565, 566), (563, 562, 568), (560, 563, 568), (561, 560, 568), (562, 561, 568), (575, 576, 569), (576, 577, 569), (577, 574, 569), (574, 575, 569), (576, 575, 572, 571), (577, 576, 571, 570), (574, 577, 570, 573), (575, 574, 573, 572), (580, 581, 582, 583), (581, 578, 585, 582), (578, 579, 584, 585), (579, 580, 583, 584), (581, 580, 586), (578, 581, 586), (579, 578, 586), (580, 579, 586), (593, 594, 587), (594, 595, 587), (595, 592, 587), (592, 593, 587), (594, 593, 590, 589), (595, 594, 589, 588), (592, 595, 588, 591), (593, 592, 591, 590), (598, 599, 600, 601), (599, 596, 603, 600), (596, 597, 602, 603), (597, 598, 601, 602), (599, 598, 604), (596, 599, 604), (597, 596, 604), (598, 597, 604), (611, 612, 605), (612, 613, 605), (613, 610, 605), (610, 611, 605), (612, 611, 608, 607), (613, 612, 607, 606), (610, 613, 606, 609), (611, 610, 609, 608), (616, 617, 618, 619), (617, 614, 621, 618), (614, 615, 620, 621), (615, 616, 619, 620), (617, 616, 622), (614, 617, 622), (615, 614, 622), (616, 615, 622), (629, 630, 623), (630, 631, 623), (631, 628, 623), (628, 629, 623), (630, 629, 626, 625), (631, 630, 625, 624), (628, 631, 624, 627), (629, 628, 627, 626), (634, 635, 636, 637), (635, 632, 639, 636), (632, 633, 638, 639), (633, 634, 637, 638), (635, 634, 640), (632, 635, 640), (633, 632, 640), (634, 633, 640), (647, 648, 641), (648, 649, 641), (649, 646, 641), (646, 647, 641), (648, 647, 644, 643), (649, 648, 643, 642), (646, 649, 642, 645), (647, 646, 645, 644), (652, 653, 654, 655), (653, 650, 657, 654), (650, 651, 656, 657), (651, 652, 655, 656), (653, 652, 658), (650, 653, 658), (651, 650, 658), (652, 651, 658), (665, 666, 659), (666, 667, 659), (667, 664, 659), (664, 665, 659), (666, 665, 662, 661), (667, 666, 661, 660), (664, 667, 660, 663), (665, 664, 663, 662), (670, 671, 672, 673), (671, 668, 675, 672), (668, 669, 674, 675), (669, 670, 673, 674), (671, 670, 676), (668, 671, 676), (669, 668, 676), (670, 669, 676), (683, 684, 677), (684, 685, 677), (685, 682, 677), (682, 683, 677), (684, 683, 680, 679), (685, 684, 679, 678), (682, 685, 678, 681), (683, 682, 681, 680), (688, 689, 690, 691), (689, 686, 693, 690), (686, 687, 692, 693), (687, 688, 691, 692), (689, 688, 694), (686, 689, 694), (687, 686, 694), (688, 687, 694), (701, 702, 695), (702, 703, 695), (703, 700, 695), (700, 701, 695), (702, 701, 698, 697), (703, 702, 697, 696), (700, 703, 696, 699), (701, 700, 699, 698), (706, 707, 708, 709), (707, 704, 711, 708), (704, 705, 710, 711), (705, 706, 709, 710), (707, 706, 712), (704, 707, 712), (705, 704, 712), (706, 705, 712), (719, 720, 713), (720, 721, 713), (721, 718, 713), (718, 719, 713), (720, 719, 716, 715), (721, 720, 715, 714), (718, 721, 714, 717), (719, 718, 717, 716), (724, 725, 726, 727), (725, 722, 729, 726), (722, 723, 728, 729), (723, 724, 727, 728), (725, 724, 730), (722, 725, 730), (723, 722, 730), (724, 723, 730), (737, 738, 731), (738, 739, 731), (739, 736, 731), (736, 737, 731), (738, 737, 734, 733), (739, 738, 733, 732), (736, 739, 732, 735), (737, 736, 735, 734), (742, 743, 744, 745), (743, 740, 747, 744), (740, 741, 746, 747), (741, 742, 745, 746), (743, 742, 748), (740, 743, 748), (741, 740, 748), (742, 741, 748), (755, 756, 749), (756, 757, 749), (757, 754, 749), (754, 755, 749), (756, 755, 752, 751), (757, 756, 751, 750), (754, 757, 750, 753), (755, 754, 753, 752), (760, 761, 762, 763), (761, 758, 765, 762), (758, 759, 764, 765), (759, 760, 763, 764), (761, 760, 766), (758, 761, 766), (759, 758, 766), (760, 759, 766), (769, 770, 771, 772), (770, 767, 774, 771), (767, 768, 773, 774), (768, 769, 772, 773), (770, 769, 775), (767, 770, 775), (768, 767, 775), (769, 768, 775), (782, 783, 776), (783, 784, 776), (784, 781, 776), (781, 782, 776), (783, 782, 779, 778), (784, 783, 778, 777), (781, 784, 777, 780), (782, 781, 780, 779), (791, 792, 785), (792, 793, 785), (793, 790, 785), (790, 791, 785), (792, 791, 788, 787), (793, 792, 787, 786), (790, 793, 786, 789), (791, 790, 789, 788), (796, 797, 798, 799), (797, 794, 801, 798), (794, 795, 800, 801), (795, 796, 799, 800), (797, 796, 802), (794, 797, 802), (795, 794, 802), (796, 795, 802), (805, 806, 807, 808), (806, 803, 810, 807), (803, 804, 809, 810), (804, 805, 808, 809), (806, 805, 811), (803, 806, 811), (804, 803, 811), (805, 804, 811), (818, 819, 812), (819, 820, 812), (820, 817, 812), (817, 818, 812), (819, 818, 815, 814), (820, 819, 814, 813), (817, 820, 813, 816), (818, 817, 816, 815), (823, 824, 825, 826), (824, 821, 828, 825), (821, 822, 827, 828), (822, 823, 826, 827), (824, 823, 829), (821, 824, 829), (822, 821, 829), (823, 822, 829), (836, 837, 830), (837, 838, 830), (838, 835, 830), (835, 836, 830), (837, 836, 833, 832), (838, 837, 832, 831), (835, 838, 831, 834), (836, 835, 834, 833), (841, 842, 843, 844), (842, 839, 846, 843), (839, 840, 845, 846), (840, 841, 844, 845), (842, 841, 847), (839, 842, 847), (840, 839, 847), (841, 840, 847), (854, 855, 848), (855, 856, 848), (856, 853, 848), (853, 854, 848), (855, 854, 851, 850), (856, 855, 850, 849), (853, 856, 849, 852), (854, 853, 852, 851), (859, 860, 861, 862), (860, 857, 864, 861), (857, 858, 863, 864), (858, 859, 862, 863), (860, 859, 865), (857, 860, 865), (858, 857, 865), (859, 858, 865), (872, 873, 866), (873, 874, 866), (874, 871, 866), (871, 872, 866), (873, 872, 869, 868), (874, 873, 868, 867), (871, 874, 867, 870), (872, 871, 870, 869)])
me_plane_001.polygons.foreach_set('use_smooth', [True] * 805)
me_plane_001.polygons.foreach_set('material_index', [0, 0, 0, 0, 0, 0, 0, 0, 0, 0, 0, 0, 0, 0, 0, 0, 0, 0, 0, 0, 0, 0, 0, 0, 0, 0, 0, 0, 0, 0, 0, 0, 0, 0, 0, 0, 0, 0, 0, 0, 0, 0, 0, 0, 0, 0, 0, 0, 0, 0, 0, 0, 0, 0, 0, 0, 0, 0, 0, 0, 0, 0, 0, 0, 0, 0, 0, 0, 0, 0, 0, 0, 0, 0, 0, 0, 0, 0, 0, 0, 0, 0, 0, 0, 0, 0, 0, 0, 0, 0, 0, 0, 0, 0, 0, 0, 0, 0, 0, 0, 0, 0, 0, 0, 0, 0, 0, 0, 0, 0, 0, 0, 1, 0, 0, 0, 0, 0, 0, 0, 0, 0, 0, 0, 0, 0, 0, 0, 0, 0, 0, 0, 0, 0, 0, 0, 0, 0, 0, 0, 0, 0, 0, 0, 0, 0, 0, 0, 0, 0, 1, 0, 0, 0, 0, 0, 0, 1, 1, 0, 0, 0, 1, 1, 0, 0, 0, 0, 0, 0, 0, 0, 2, 1, 1, 1, 1, 1, 1, 1, 1, 1, 1, 1, 1, 1, 1, 1, 1, 1, 1, 1, 1, 1, 1, 1, 1, 1, 1, 1, 1, 1, 1, 1, 1, 1, 1, 1, 1, 1, 1, 1, 1, 1, 1, 1, 1, 1, 1, 1, 1, 1, 1, 1, 1, 1, 1, 1, 1, 1, 1, 1, 1, 1, 1, 1, 1, 1, 1, 1, 1, 1, 1, 1, 1, 1, 1, 1, 1, 1, 1, 1, 1, 1, 1, 1, 1, 1, 1, 1, 1, 1, 1, 1, 1, 1, 1, 1, 1, 1, 1, 1, 1, 1, 1, 1, 1, 1, 1, 1, 1, 1, 1, 1, 1, 1, 1, 1, 1, 1, 1, 1, 1, 1, 1, 1, 1, 1, 1, 1, 1, 1, 1, 1, 1, 1, 1, 1, 1, 1, 1, 1, 1, 1, 1, 1, 1, 1, 1, 1, 1, 1, 1, 1, 1, 1, 1, 1, 1, 1, 1, 1, 1, 1, 1, 1, 1, 1, 1, 1, 1, 1, 1, 1, 1, 1, 1, 1, 1, 1, 1, 1, 1, 1, 1, 1, 1, 1, 1, 1, 1, 1, 1, 1, 1, 1, 1, 1, 1, 1, 1, 1, 1, 1, 1, 1, 1, 1, 1, 1, 1, 1, 1, 1, 1, 1, 1, 1, 1, 1, 1, 1, 1, 1, 1, 1, 1, 1, 1, 1, 1, 1, 1, 1, 1, 1, 1, 1, 1, 1, 1, 1, 1, 1, 1, 1, 1, 1, 1, 1, 1, 1, 1, 1, 1, 1, 1, 1, 1, 1, 1, 1, 1, 1, 1, 1, 1, 1, 1, 1, 1, 1, 1, 1, 1, 1, 1, 1, 1, 1, 1, 1, 1, 1, 1, 1, 1, 1, 1, 1, 1, 1, 1, 1, 1, 1, 1, 1, 1, 1, 1, 1, 1, 1, 1, 1, 1, 1, 1, 1, 1, 1, 1, 1, 1, 1, 1, 1, 1, 1, 1, 1, 1, 1, 1, 1, 1, 1, 1, 1, 1, 1, 1, 1, 1, 1, 1, 1, 1, 1, 1, 1, 1, 1, 1, 1, 1, 1, 1, 1, 1, 1, 1, 1, 1, 1, 1, 1, 1, 1, 1, 1, 1, 1, 1, 1, 1, 1, 1, 1, 1, 1, 1, 1, 1, 1, 1, 1, 1, 1, 1, 1, 1, 1, 1, 1, 1, 1, 1, 1, 1, 1, 1, 1, 1, 1, 1, 1, 1, 1, 1, 1, 1, 1, 1, 1, 1, 1, 1, 1, 1, 1, 1, 1, 1, 1, 1, 1, 1, 1, 1, 1, 1, 1, 1, 1, 1, 1, 1, 1, 1, 1, 1, 1, 1, 1, 1, 1, 1, 1, 1, 1, 1, 1, 1, 1, 1, 1, 1, 1, 1, 1, 1, 1, 1, 1, 1, 1, 1, 1, 1, 1, 1, 1, 1, 1, 1, 1, 1, 1, 1, 1, 1, 1, 1, 1, 1, 1, 1, 1, 1, 1, 1, 1, 1, 1, 1, 1, 1, 1, 1, 1, 1, 1, 1, 1, 1, 1, 1, 1, 1, 1, 1, 1, 1, 1, 1, 1, 1, 1, 1, 1, 1, 1, 1, 1, 1, 1, 1, 1, 1, 1, 1, 1, 1, 1, 1, 1, 1, 1, 1, 1, 1, 1, 1, 1, 1, 1, 1, 1, 1, 1, 1, 1, 1, 1, 1, 1, 1, 1, 1, 1, 1, 1, 1, 1, 1, 1, 1, 1, 1, 1, 1, 1, 1, 1, 1, 1, 1, 1, 1, 1, 1, 1, 1, 1, 1, 1, 1, 1, 1, 1, 1, 1, 1, 1, 1, 1, 1, 1, 1, 1, 1, 1, 1, 1, 1, 1, 1, 1, 1, 1, 1, 1, 1, 1, 1, 1, 1, 1, 1, 1, 1, 1, 1, 1, 1, 1, 1, 1, 1, 1, 1, 1, 1, 1, 1, 1, 1, 1, 1, 1, 1, 1, 1])
_k = set([(0, 6), (0, 54), (1, 7), (1, 52), (2, 4), (2, 53), (3, 5), (3, 55), (4, 56), (5, 57), (6, 58), (7, 59), (24, 28), (24, 46), (25, 31), (25, 40), (26, 30), (26, 41), (27, 29), (27, 47), (28, 42), (29, 44), (30, 45), (31, 43), (40, 41), (42, 43), (44, 45), (46, 47), (52, 53), (54, 144), (55, 145), (56, 57), (58, 59), (116, 124), (116, 130), (117, 125), (117, 128), (118, 126), (118, 131), (119, 127), (119, 129), (120, 132), (120, 138), (121, 133), (121, 136), (122, 134), (122, 139), (123, 135), (123, 137), (124, 125), (126, 127), (128, 129), (130, 131), (132, 133), (134, 135), (136, 137), (138, 139), (144, 145), (144, 149), (145, 148), (148, 149), (148, 156), (149, 157), (165, 172), (166, 171), (167, 170), (168, 169), (169, 170), (169, 172), (170, 171), (171, 172), (173, 174), (173, 176), (173, 180), (174, 175), (174, 179), (175, 176), (175, 178), (176, 177), (183, 190), (184, 189), (185, 188), (186, 187), (187, 188), (187, 190), (188, 189), (189, 190), (191, 192), (191, 194), (191, 198), (192, 193), (192, 197), (193, 194), (193, 196), (194, 195), (201, 208), (202, 207), (203, 206), (204, 205), (205, 206), (205, 208), (206, 207), (207, 208), (209, 210), (209, 212), (209, 216), (210, 211), (210, 215), (211, 212), (211, 214), (212, 213), (219, 226), (220, 225), (221, 224), (222, 223), (223, 224), (223, 226), (224, 225), (225, 226), (227, 228), (227, 230), (227, 234), (228, 229), (228, 233), (229, 230), (229, 232), (230, 231), (237, 244), (238, 243), (239, 242), (240, 241), (241, 242), (241, 244), (242, 243), (243, 244), (245, 246), (245, 248), (245, 252), (246, 247), (246, 251), (247, 248), (247, 250), (248, 249), (255, 262), (256, 261), (257, 260), (258, 259), (259, 260), (259, 262), (260, 261), (261, 262), (263, 264), (263, 266), (263, 270), (264, 265), (264, 269), (265, 266), (265, 268), (266, 267), (273, 280), (274, 279), (275, 278), (276, 277), (277, 278), (277, 280), (278, 279), (279, 280), (282, 289), (283, 288), (284, 287), (285, 286), (286, 287), (286, 289), (287, 288), (288, 289), (290, 291), (290, 293), (290, 297), (291, 292), (291, 296), (292, 293), (292, 295), (293, 294), (299, 300), (299, 302), (299, 306), (300, 301), (300, 305), (301, 302), (301, 304), (302, 303), (309, 316), (310, 315), (311, 314), (312, 313), (313, 314), (313, 316), (314, 315), (315, 316), (317, 318), (317, 320), (317, 324), (318, 319), (318, 323), (319, 320), (319, 322), (320, 321), (327, 334), (328, 333), (329, 332), (330, 331), (331, 332), (331, 334), (332, 333), (333, 334), (335, 336), (335, 338), (335, 342), (336, 337), (336, 341), (337, 338), (337, 340), (338, 339), (345, 352), (346, 351), (347, 350), (348, 349), (349, 350), (349, 352), (350, 351), (351, 352), (353, 354), (353, 356), (353, 360), (354, 355), (354, 359), (355, 356), (355, 358), (356, 357), (363, 370), (364, 369), (365, 368), (366, 367), (367, 368), (367, 370), (368, 369), (369, 370), (371, 372), (371, 374), (371, 378), (372, 373), (372, 377), (373, 374), (373, 376), (374, 375), (381, 388), (382, 387), (383, 386), (384, 385), (385, 386), (385, 388), (386, 387), (387, 388), (389, 390), (389, 392), (389, 396), (390, 391), (390, 395), (391, 392), (391, 394), (392, 393), (399, 406), (400, 405), (401, 404), (402, 403), (403, 404), (403, 406), (404, 405), (405, 406), (407, 408), (407, 410), (407, 414), (408, 409), (408, 413), (409, 410), (409, 412), (410, 411), (417, 424), (418, 423), (419, 422), (420, 421), (421, 422), (421, 424), (422, 423), (423, 424), (425, 426), (425, 428), (425, 432), (426, 427), (426, 431), (427, 428), (427, 430), (428, 429), (435, 442), (436, 441), (437, 440), (438, 439), (439, 440), (439, 442), (440, 441), (441, 442), (443, 444), (443, 446), (443, 450), (444, 445), (444, 449), (445, 446), (445, 448), (446, 447), (453, 460), (454, 459), (455, 458), (456, 457), (457, 458), (457, 460), (458, 459), (459, 460), (461, 462), (461, 464), (461, 468), (462, 463), (462, 467), (463, 464), (463, 466), (464, 465), (471, 478), (472, 477), (473, 476), (474, 475), (475, 476), (475, 478), (476, 477), (477, 478), (479, 480), (479, 482), (479, 486), (480, 481), (480, 485), (481, 482), (481, 484), (482, 483), (489, 496), (490, 495), (491, 494), (492, 493), (493, 494), (493, 496), (494, 495), (495, 496), (497, 498), (497, 500), (497, 504), (498, 499), (498, 503), (499, 500), (499, 502), (500, 501), (507, 514), (508, 513), (509, 512), (510, 511), (511, 512), (511, 514), (512, 513), (513, 514), (515, 516), (515, 518), (515, 522), (516, 517), (516, 521), (517, 518), (517, 520), (518, 519), (524, 525), (524, 527), (524, 531), (525, 526), (525, 530), (526, 527), (526, 529), (527, 528), (534, 541), (535, 540), (536, 539), (537, 538), (538, 539), (538, 541), (539, 540), (540, 541), (542, 543), (542, 545), (542, 549), (543, 544), (543, 548), (544, 545), (544, 547), (545, 546), (552, 559), (553, 558), (554, 557), (555, 556), (556, 557), (556, 559), (557, 558), (558, 559), (560, 561), (560, 563), (560, 567), (561, 562), (561, 566), (562, 563), (562, 565), (563, 564), (570, 577), (571, 576), (572, 575), (573, 574), (574, 575), (574, 577), (575, 576), (576, 577), (578, 579), (578, 581), (578, 585), (579, 580), (579, 584), (580, 581), (580, 583), (581, 582), (588, 595), (589, 594), (590, 593), (591, 592), (592, 593), (592, 595), (593, 594), (594, 595), (596, 597), (596, 599), (596, 603), (597, 598), (597, 602), (598, 599), (598, 601), (599, 600), (606, 613), (607, 612), (608, 611), (609, 610), (610, 611), (610, 613), (611, 612), (612, 613), (614, 615), (614, 617), (614, 621), (615, 616), (615, 620), (616, 617), (616, 619), (617, 618), (624, 631), (625, 630), (626, 629), (627, 628), (628, 629), (628, 631), (629, 630), (630, 631), (632, 633), (632, 635), (632, 639), (633, 634), (633, 638), (634, 635), (634, 637), (635, 636), (642, 649), (643, 648), (644, 647), (645, 646), (646, 647), (646, 649), (647, 648), (648, 649), (650, 651), (650, 653), (650, 657), (651, 652), (651, 656), (652, 653), (652, 655), (653, 654), (660, 667), (661, 666), (662, 665), (663, 664), (664, 665), (664, 667), (665, 666), (666, 667), (668, 669), (668, 671), (668, 675), (669, 670), (669, 674), (670, 671), (670, 673), (671, 672), (678, 685), (679, 684), (680, 683), (681, 682), (682, 683), (682, 685), (683, 684), (684, 685), (686, 687), (686, 689), (686, 693), (687, 688), (687, 692), (688, 689), (688, 691), (689, 690), (696, 703), (697, 702), (698, 701), (699, 700), (700, 701), (700, 703), (701, 702), (702, 703), (704, 705), (704, 707), (704, 711), (705, 706), (705, 710), (706, 707), (706, 709), (707, 708), (714, 721), (715, 720), (716, 719), (717, 718), (718, 719), (718, 721), (719, 720), (720, 721), (722, 723), (722, 725), (722, 729), (723, 724), (723, 728), (724, 725), (724, 727), (725, 726), (732, 739), (733, 738), (734, 737), (735, 736), (736, 737), (736, 739), (737, 738), (738, 739), (740, 741), (740, 743), (740, 747), (741, 742), (741, 746), (742, 743), (742, 745), (743, 744), (750, 757), (751, 756), (752, 755), (753, 754), (754, 755), (754, 757), (755, 756), (756, 757), (758, 759), (758, 761), (758, 765), (759, 760), (759, 764), (760, 761), (760, 763), (761, 762), (767, 768), (767, 770), (767, 774), (768, 769), (768, 773), (769, 770), (769, 772), (770, 771), (777, 784), (778, 783), (779, 782), (780, 781), (781, 782), (781, 784), (782, 783), (783, 784), (786, 793), (787, 792), (788, 791), (789, 790), (790, 791), (790, 793), (791, 792), (792, 793), (794, 795), (794, 797), (794, 801), (795, 796), (795, 800), (796, 797), (796, 799), (797, 798), (803, 804), (803, 806), (803, 810), (804, 805), (804, 809), (805, 806), (805, 808), (806, 807), (813, 820), (814, 819), (815, 818), (816, 817), (817, 818), (817, 820), (818, 819), (819, 820), (821, 822), (821, 824), (821, 828), (822, 823), (822, 827), (823, 824), (823, 826), (824, 825), (831, 838), (832, 837), (833, 836), (834, 835), (835, 836), (835, 838), (836, 837), (837, 838), (839, 840), (839, 842), (839, 846), (840, 841), (840, 845), (841, 842), (841, 844), (842, 843), (849, 856), (850, 855), (851, 854), (852, 853), (853, 854), (853, 856), (854, 855), (855, 856), (857, 858), (857, 860), (857, 864), (858, 859), (858, 863), (859, 860), (859, 862), (860, 861), (867, 874), (868, 873), (869, 872), (870, 871), (871, 872), (871, 874), (872, 873), (873, 874)])
me_plane_001.attributes.new('sharp_edge', 'BOOLEAN', 'EDGE').data.foreach_set('value', [ (min(e.vertices), max(e.vertices)) in _k for e in me_plane_001.edges])
me_plane_001.materials.append(mat_aluminum)
me_plane_001.materials.append(mat_black)
me_plane_001.materials.append(mat_gray)
me_plane_001.use_remesh_preserve_volume = False
me_plane_001.use_remesh_preserve_attributes = False
me_plane_001.use_mirror_vertex_groups = False
me_plane_001.update()
me_plane = bpy.data.meshes.new('Plane')
me_plane.from_pydata([(0.95, 0.02, 0.02), (0.95, -1.48, 0.02), (-0.95, -1.48, 0.02), (-0.95, 0.02, 0.02), (-1.0, -1.43, 0.02), (-1.0, -0.03, 0.02), (1.0, -0.03, 0.02), (1.0, -1.43, 0.02), (1.0, -1.43, -0.03), (1.0, -0.03, -0.03), (-1.0, -0.03, -0.03), (-1.0, -1.43, -0.03), (-0.95, 0.02, -0.03), (-0.95, -1.48, -0.03), (0.95, -1.48, -0.03), (0.95, 0.02, -0.03), (-0.95, -0.03, -0.08), (0.95, -0.03, -0.08), (0.95, -1.43, -0.08), (-0.95, -1.43, -0.08), (0.95, 0.08, 1.43), (-0.95, 0.08, 1.43), (-0.95, 0.08, 0.03), (0.95, 0.08, 0.03), (1.0, 0.03, 0.03), (-1.0, 0.03, 0.03), (-1.0, 0.03, 1.43), (1.0, 0.03, 1.43), (0.95, 0.03, -0.02), (0.95, 0.03, 1.48), (-0.95, 0.03, 1.48), (-0.95, 0.03, -0.02)], [], [(0, 3, 2, 1), (2, 3, 5, 4), (0, 1, 7, 6), (0, 6, 9, 15), (6, 7, 8, 9), (7, 1, 14, 8), (2, 4, 11, 13), (4, 5, 10, 11), (5, 3, 12, 10), (3, 0, 15, 12), (1, 2, 13, 14), (12, 15, 17, 16), (14, 13, 19, 18), (8, 14, 18), (9, 17, 15), (10, 12, 16), (11, 19, 13), (10, 16, 19, 11), (8, 18, 17, 9), (16, 17, 18, 19), (23, 22, 21, 20), (26, 21, 22, 25), (24, 23, 20, 27), (27, 20, 29), (24, 28, 23), (25, 22, 31), (26, 30, 21), (30, 29, 20, 21), (28, 31, 22, 23), (31, 30, 26, 25), (29, 28, 24, 27), (31, 28, 29, 30)])
me_plane.polygons.foreach_set('use_smooth', [True] * 32)
_k = set([(0, 3), (0, 6), (1, 2), (1, 7), (2, 4), (3, 5), (4, 5), (6, 7), (24, 27), (24, 28), (25, 26), (25, 31), (26, 30), (27, 29), (28, 31), (29, 30)])
me_plane.attributes.new('sharp_edge', 'BOOLEAN', 'EDGE').data.foreach_set('value', [ (min(e.vertices), max(e.vertices)) in _k for e in me_plane.edges])
_uv = me_plane.uv_layers.new(name='UVTex')
_uv.uv.foreach_set('vector', [0.4859, 0.998, 0.01414, 0.998, 0.01414, 0.6255, 0.4859, 0.6255, 0.01414, 0.6255, 0.01414, 0.998, 0.00173, 0.9855, 0.001729, 0.638, 0.4859, 0.998, 0.4859, 0.6255, 0.4983, 0.638, 0.4983, 0.9855, 0.3837, 0.5944, 0.3786, 0.6114, 0.3666, 0.6077, 0.3724, 0.5927, 0.3562, 0.6221, 0.02928, 0.6221, 0.02928, 0.6104, 0.3562, 0.6104, 0.007046, 0.6112, 0.001913, 0.5943, 0.01312, 0.5927, 0.01898, 0.6076, 0.001729, 0.1498, 0.006832, 0.1327, 0.01889, 0.1364, 0.01299, 0.1514, 0.02922, 0.122, 0.3562, 0.122, 0.3562, 0.1337, 0.02922, 0.1337, 0.3784, 0.1329, 0.3835, 0.1498, 0.3723, 0.1514, 0.3665, 0.1365, 0.3835, 0.1498, 0.3837, 0.5944, 0.3724, 0.5927, 0.3723, 0.1514, 0.001913, 0.5943, 0.001729, 0.1498, 0.01299, 0.1514, 0.01312, 0.5927, 0.3723, 0.1514, 0.3724, 0.5927, 0.3562, 0.5939, 0.3562, 0.1502, 0.01312, 0.5927, 0.01299, 0.1514, 0.02922, 0.1502, 0.02928, 0.5939, 0.01898, 0.6076, 0.01312, 0.5927, 0.02928, 0.5939, 0.3666, 0.6077, 0.3562, 0.5939, 0.3724, 0.5927, 0.3665, 0.1365, 0.3723, 0.1514, 0.3562, 0.1502, 0.01889, 0.1364, 0.02922, 0.1502, 0.01299, 0.1514, 0.3562, 0.1337, 0.3562, 0.1502, 0.02922, 0.1502, 0.02922, 0.1337, 0.02928, 0.6104, 0.02928, 0.5939, 0.3562, 0.5939, 0.3562, 0.6104, 0.3562, 0.1502, 0.3562, 0.5939, 0.02928, 0.5939, 0.02922, 0.1502, 0.4044, 0.6022, 0.4044, 0.1393, 0.7455, 0.1393, 0.7455, 0.6022, 0.7455, 0.122, 0.7455, 0.1393, 0.4044, 0.1393, 0.4044, 0.122, 0.4044, 0.6194, 0.4044, 0.6022, 0.7455, 0.6022, 0.7455, 0.6194, 0.7541, 0.6171, 0.7455, 0.6022, 0.7627, 0.6022, 0.3958, 0.6171, 0.3872, 0.6022, 0.4044, 0.6022, 0.3958, 0.1243, 0.4044, 0.1393, 0.3872, 0.1393, 0.7541, 0.1243, 0.7627, 0.1393, 0.7455, 0.1393, 0.7627, 0.1393, 0.7627, 0.6022, 0.7455, 0.6022, 0.7455, 0.1393, 0.3872, 0.6022, 0.3872, 0.1393, 0.4044, 0.1393, 0.4044, 0.6022, 0.5141, 0.6255, 0.5141, 0.998, 0.5017, 0.9855, 0.5017, 0.638, 0.9859, 0.998, 0.9859, 0.6255, 0.9983, 0.638, 0.9983, 0.9855, 0.5141, 0.6255, 0.9859, 0.6255, 0.9859, 0.998, 0.5141, 0.998])
me_plane.materials.append(mat_laptopmat)
me_plane.use_remesh_preserve_volume = False
me_plane.use_remesh_preserve_attributes = False
me_plane.use_mirror_vertex_groups = False
me_plane.update()
arm_armature = bpy.data.armatures.new('Armature')  # bones are not reproduced

# ---- objects
ob_armlid = bpy.data.objects.new('armLid', arm_armature)
ob_laptophigh = bpy.data.objects.new('LaptopHigh', me_plane_001)
ob_laptop = bpy.data.objects.new('Laptop', me_plane)
ob_lamp = bpy.data.objects.new('Lamp', light_lamp_001)
ob_camera = bpy.data.objects.new('Camera', cam_camera_001)

# ---- transforms, parenting, visibility, modifiers, constraints
ob_armlid.location = (0.0, 0.0, 0.0)
ob_armlid.lock_rotations_4d = False
ob_armlid.empty_display_type = 'ARROWS'
ob_armlid.lineart.crease_threshold = 0.0
ob_laptophigh.location = (5.0, 2.0, 0.0)
ob_laptophigh.lock_rotations_4d = False
ob_laptophigh.empty_display_type = 'ARROWS'
ob_laptophigh.lineart.crease_threshold = 0.0
_m = ob_laptophigh.modifiers.new('EdgeSplit', 'EDGE_SPLIT')
_m.use_edge_angle = False
ob_laptop.location = (0.0, 0.0, 0.0)
ob_laptop.lock_rotations_4d = False
ob_laptop.empty_display_type = 'ARROWS'
ob_laptop.lineart.crease_threshold = 0.0
_vg = ob_laptop.vertex_groups.new(name='Body')
_vg.add([0, 1, 2, 3, 4, 5, 6, 7, 8, 9, 10, 11, 12, 13, 14, 15, 16, 17, 18, 19], 1.0, 'REPLACE')
_vg = ob_laptop.vertex_groups.new(name='Lid')
_vg.add([20, 21, 22, 23, 24, 25, 26, 27, 28, 29, 30, 31], 1.0, 'REPLACE')
_m = ob_laptop.modifiers.new('EdgeSplit', 'EDGE_SPLIT')
_m.use_edge_angle = False
_m = ob_laptop.modifiers.new('Armature', 'ARMATURE')
_m.object = ob_armlid
_m.use_bone_envelopes = True
ob_lamp.location = (12.5, -5.0, 7.5)
ob_lamp.rotation_euler = (0.4847, 0.4381, -0.2138)
ob_lamp.lock_rotations_4d = False
ob_lamp.empty_display_type = 'ARROWS'
ob_lamp.lineart.crease_threshold = 0.0
ob_camera.location = (4.844, -5.446, 4.645)
ob_camera.rotation_euler = (1.047, 0.0, 0.7854)
ob_camera.lock_rotations_4d = False
ob_camera.empty_display_type = 'ARROWS'
ob_camera.lineart.crease_threshold = 0.0

# ---- collection membership
col_collection_1.objects.link(ob_armlid)
col_collection_1.objects.link(ob_laptophigh)
col_collection_1.objects.link(ob_laptop)
col_collection_1.objects.link(ob_lamp)
col_collection_1.objects.link(ob_camera)

# ---- scene / render settings (as saved in the file)
scene.camera = ob_camera
scene.frame_start = 1; scene.frame_end = 250; scene.frame_set(1)
scene.render.engine = 'BLENDER_EEVEE_NEXT'
scene.render.image_settings.color_mode = 'RGB'
scene.render.image_settings.compression = 90
scene.render.resolution_x = 800
scene.render.resolution_y = 600
scene.render.resolution_percentage = 50
scene.render.pixel_aspect_x = 100.0
scene.render.pixel_aspect_y = 100.0
scene.render.fps = 25
scene.render.dither_intensity = 0.0
scene.render.use_compositing = False
scene.render.use_sequencer = False
scene.render.use_bake_selected_to_active = True
scene.render.bake_margin = 2
scene.render.bake_bias = 0.0
scene.render.use_stamp_time = False
scene.render.use_stamp_date = False
scene.render.use_stamp_frame = False
scene.render.use_stamp_camera = False
scene.render.use_stamp_scene = False
scene.render.use_stamp_filename = False
scene.render.use_stamp_render_time = False
scene.render.stamp_font_size = 0
scene.cycles.use_denoising = False
scene.cycles.samples = 10
scene.cycles.sampling_pattern = 'TABULATED_SOBOL'
scene.cycles.light_sampling_threshold = 0.0
scene.cycles.use_adaptive_sampling = False
scene.cycles.use_light_tree = False
scene.cycles.blur_glossy = 0.0
scene.cycles.volume_bounces = 1
scene.cycles.pixel_filter_type = 'GAUSSIAN'
scene.cycles.sample_clamp_indirect = 0.0
scene.view_settings.view_transform = 'Raw'
bpy.context.view_layer.update()

